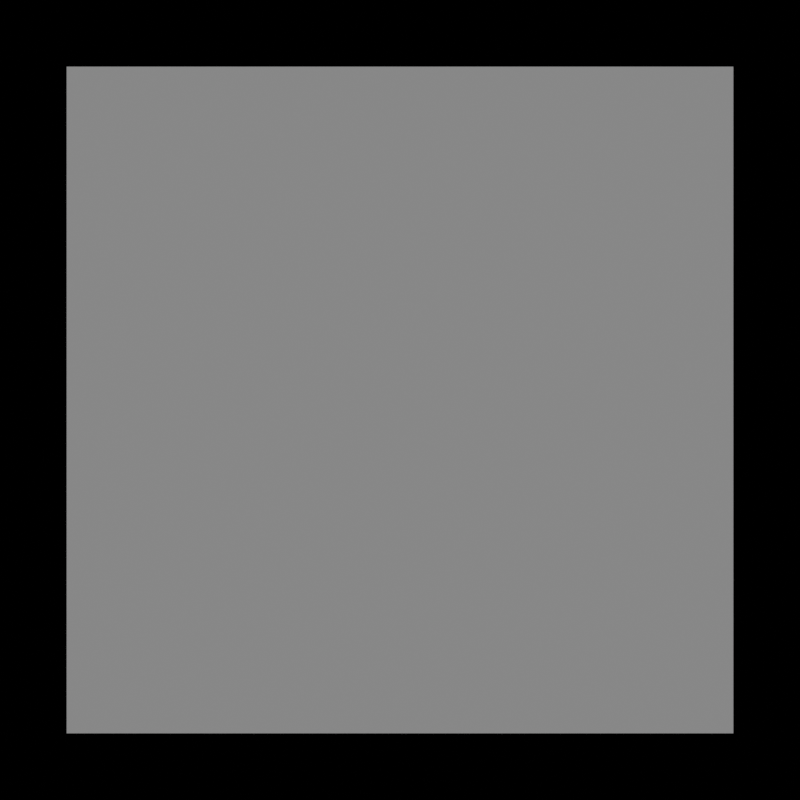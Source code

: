 # Source: scene.blend  (saved by Blender 5.2.45; exported with 4.5.12 LTS)
import bpy
from mathutils import Matrix  # noqa: F401  (used for matrix-valued properties, if any)

bpy.ops.wm.read_factory_settings(use_empty=True)
scene = bpy.context.scene
scene.name = 'Scene'

# ---- materials (node trees are filled in below, after node groups)
mat_uniform_lambertian_gray = bpy.data.materials.new('Uniform Lambertian gray')

# ---- material node trees
mat_uniform_lambertian_gray.use_nodes = True; mat_uniform_lambertian_gray.node_tree.nodes.clear()
_N = mat_uniform_lambertian_gray.node_tree.nodes; _L = mat_uniform_lambertian_gray.node_tree.links
n0 = _N.new('ShaderNodeBsdfDiffuse'); n0.name = 'Diffuse BSDF'; n0.location = (0, 0)
n0.width = 160
n0.inputs[0].default_value = (0.5, 0.5, 0.5, 1.0)
n1 = _N.new('ShaderNodeOutputMaterial'); n1.name = 'Material Output'; n1.location = (0, 0)
_L.new(n0.outputs[0], n1.inputs[0])
n1.is_active_output = True

# ---- world
world_black_world = bpy.data.worlds.new('Black World'); scene.world = world_black_world
world_black_world.use_nodes = True; world_black_world.node_tree.nodes.clear()
_N = world_black_world.node_tree.nodes; _L = world_black_world.node_tree.links
n0 = _N.new('ShaderNodeBackground'); n0.name = 'Background'; n0.location = (-200, 100)
n0.inputs[0].default_value = (0.0, 0.0, 0.0, 1.0)
n0.inputs[1].default_value = 0.0
n1 = _N.new('ShaderNodeOutputWorld'); n1.name = 'World Output'; n1.location = (200, 100)
_L.new(n0.outputs[0], n1.inputs[0])
n1.is_active_output = True

# ---- cameras
cam_fixed_orthographic_camera = bpy.data.cameras.new('Fixed orthographic camera')
cam_fixed_orthographic_camera.type = 'ORTHO'
cam_fixed_orthographic_camera.ortho_scale = 2.4

# ---- lights
light_one_experimental_sun = bpy.data.lights.new('One experimental Sun', 'SUN')
light_one_experimental_sun.angle = 0.0
light_one_experimental_sun.energy = 2.0

# ---- meshes
me_plane = bpy.data.meshes.new('Plane')
me_plane.from_pydata([(-1.0, -1.0, 0.0), (1.0, -1.0, 0.0), (-1.0, 1.0, 0.0), (1.0, 1.0, 0.0)], [], [(0, 1, 3, 2)])
_uv = me_plane.uv_layers.new(name='UVMap')
_uv.uv.foreach_set('vector', [0.0, 0.0, 1.0, 0.0, 1.0, 1.0, 0.0, 1.0])
me_plane.materials.append(mat_uniform_lambertian_gray)
me_plane.update()

# ---- objects
ob_horizontal_plane = bpy.data.objects.new('Horizontal plane', me_plane)
ob_camera = bpy.data.objects.new('Camera', cam_fixed_orthographic_camera)
ob_sun___rotate_to_change_illumination = bpy.data.objects.new('Sun - rotate to change illumination', light_one_experimental_sun)

# ---- transforms, parenting, visibility, modifiers, constraints
ob_horizontal_plane.location = (0.0, 0.0, 0.0)
ob_camera.location = (0.0, 0.0, 4.0)
ob_sun___rotate_to_change_illumination.location = (0.0, 0.0, 3.0)
ob_sun___rotate_to_change_illumination.rotation_euler = (0.6981, -1.98e-08, 1.571)

# ---- collection membership
scene.collection.objects.link(ob_horizontal_plane)
scene.collection.objects.link(ob_camera)
scene.collection.objects.link(ob_sun___rotate_to_change_illumination)

# ---- scene / render settings (as saved in the file)
scene.camera = ob_camera
scene.frame_start = 1; scene.frame_end = 250; scene.frame_set(1)
scene.render.engine = 'CYCLES'
scene.render.image_settings.color_mode = 'RGB'
scene.render.image_settings.color_depth = '16'
scene.render.resolution_x = 256
scene.render.resolution_y = 256
scene.render.use_compositing = False
scene.render.use_sequencer = False
scene.render.bake_bias = 0.0
scene.render.bake_samples = 0
scene.render.compositor_device = 'GPU'
scene.cycles.use_denoising = False
scene.cycles.samples = 16
scene.cycles.use_adaptive_sampling = False
scene.cycles.max_bounces = 1
scene.cycles.diffuse_bounces = 0
scene.cycles.glossy_bounces = 0
scene.cycles.transmission_bounces = 0
scene.cycles.seed = 42
scene.cycles.sample_clamp_indirect = 0.0
scene.eevee.use_volume_custom_range = False
scene.eevee.fast_gi_thickness_near = 0.1
scene.eevee.fast_gi_thickness_far = 0.0
scene.eevee.ray_tracing_options.screen_trace_thickness = 0.1
scene.view_settings.view_transform = 'Standard'
bpy.context.view_layer.update()
